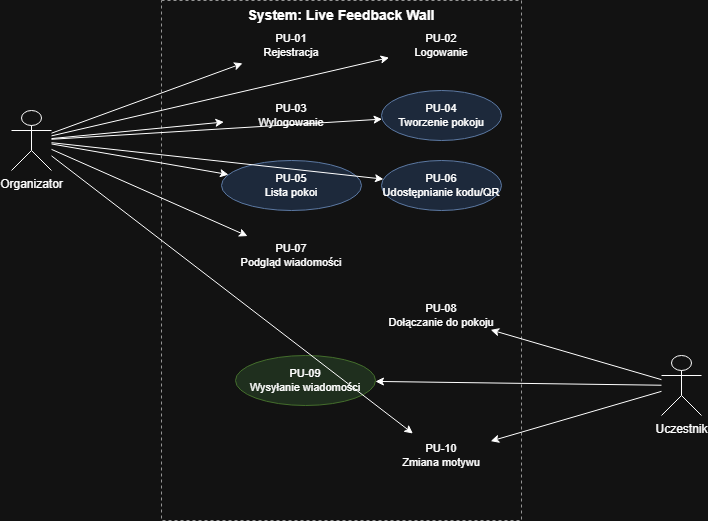

The diagram above was exported from draw.io. Its source (the exported page's mxGraphModel, read from the mxfile embedded in the PNG):
<mxGraphModel dx="1426" dy="777" grid="1" gridSize="10" guides="1" tooltips="1" connect="1" arrows="1" fold="1" page="1" pageScale="1" pageWidth="827" pageHeight="1169" math="0" shadow="0">
  <root>
    <mxCell id="0" />
    <mxCell id="1" parent="0" />
    <mxCell id="2" parent="1" style="shape=rect;whiteSpace=wrap;html=1;fillColor=none;strokeColor=#666666;fontSize=14;fontStyle=1;verticalAlign=top;dashed=1;" value="System: Live Feedback Wall" vertex="1">
      <mxGeometry height="520" width="360" x="200" y="20" as="geometry" />
    </mxCell>
    <mxCell id="3" parent="1" style="shape=umlActor;verticalLabelPosition=bottom;verticalAlign=top;html=1;fontSize=12;" value="Organizator" vertex="1">
      <mxGeometry height="60" width="40" x="50" y="130" as="geometry" />
    </mxCell>
    <mxCell id="4" parent="1" style="shape=umlActor;verticalLabelPosition=bottom;verticalAlign=top;html=1;fontSize=12;" value="Uczestnik" vertex="1">
      <mxGeometry height="60" width="40" x="700" y="375" as="geometry" />
    </mxCell>
    <mxCell id="10" parent="1" style="ellipse;whiteSpace=wrap;html=1;fillColor=#dae8fc;strokeColor=#6c8ebf;fontSize=11;" value="PU-01&#10;Rejestracja" vertex="1">
      <mxGeometry height="50" width="140" x="260" y="40" as="geometry" />
    </mxCell>
    <mxCell id="11" parent="1" style="ellipse;whiteSpace=wrap;html=1;fillColor=#dae8fc;strokeColor=#6c8ebf;fontSize=11;" value="PU-02&#10;Logowanie" vertex="1">
      <mxGeometry height="50" width="120" x="420" y="40" as="geometry" />
    </mxCell>
    <mxCell id="12" parent="1" style="ellipse;whiteSpace=wrap;html=1;fillColor=#dae8fc;strokeColor=#6c8ebf;fontSize=11;" value="PU-03&#10;Wylogowanie" vertex="1">
      <mxGeometry height="50" width="140" x="260" y="110" as="geometry" />
    </mxCell>
    <mxCell id="13" parent="1" style="ellipse;whiteSpace=wrap;html=1;fillColor=#dae8fc;strokeColor=#6c8ebf;fontSize=11;" value="PU-04&#10;Tworzenie pokoju" vertex="1">
      <mxGeometry height="50" width="120" x="420" y="110" as="geometry" />
    </mxCell>
    <mxCell id="14" parent="1" style="ellipse;whiteSpace=wrap;html=1;fillColor=#dae8fc;strokeColor=#6c8ebf;fontSize=11;" value="PU-05&#10;Lista pokoi" vertex="1">
      <mxGeometry height="50" width="140" x="260" y="180" as="geometry" />
    </mxCell>
    <mxCell id="15" parent="1" style="ellipse;whiteSpace=wrap;html=1;fillColor=#dae8fc;strokeColor=#6c8ebf;fontSize=11;" value="PU-06&#10;Udostępnianie kodu/QR" vertex="1">
      <mxGeometry height="50" width="120" x="420" y="180" as="geometry" />
    </mxCell>
    <mxCell id="16" parent="1" style="ellipse;whiteSpace=wrap;html=1;fillColor=#dae8fc;strokeColor=#6c8ebf;fontSize=11;" value="PU-07&#10;Podgląd wiadomości" vertex="1">
      <mxGeometry height="50" width="140" x="260" y="250" as="geometry" />
    </mxCell>
    <mxCell id="17" parent="1" style="ellipse;whiteSpace=wrap;html=1;fillColor=#d5e8d4;strokeColor=#82b366;fontSize=11;" value="PU-08&#10;Dołączanie do pokoju" vertex="1">
      <mxGeometry height="50" width="120" x="420" y="310" as="geometry" />
    </mxCell>
    <mxCell id="18" parent="1" style="ellipse;whiteSpace=wrap;html=1;fillColor=#d5e8d4;strokeColor=#82b366;fontSize=11;" value="PU-09&#10;Wysyłanie wiadomości" vertex="1">
      <mxGeometry height="50" width="140" x="274" y="375" as="geometry" />
    </mxCell>
    <mxCell id="19" parent="1" style="ellipse;whiteSpace=wrap;html=1;fillColor=#fff2cc;strokeColor=#d6b656;fontSize=11;" value="PU-10&#10;Zmiana motywu" vertex="1">
      <mxGeometry height="50" width="120" x="420" y="450" as="geometry" />
    </mxCell>
    <mxCell id="30" edge="1" parent="1" source="3" target="10">
      <mxGeometry relative="1" as="geometry" />
    </mxCell>
    <mxCell id="31" edge="1" parent="1" source="3" target="11">
      <mxGeometry relative="1" as="geometry" />
    </mxCell>
    <mxCell id="32" edge="1" parent="1" source="3" target="12">
      <mxGeometry relative="1" as="geometry" />
    </mxCell>
    <mxCell id="33" edge="1" parent="1" source="3" target="13">
      <mxGeometry relative="1" as="geometry" />
    </mxCell>
    <mxCell id="34" edge="1" parent="1" source="3" target="14">
      <mxGeometry relative="1" as="geometry" />
    </mxCell>
    <mxCell id="35" edge="1" parent="1" source="3" target="15">
      <mxGeometry relative="1" as="geometry" />
    </mxCell>
    <mxCell id="36" edge="1" parent="1" source="3" target="16">
      <mxGeometry relative="1" as="geometry" />
    </mxCell>
    <mxCell id="37" edge="1" parent="1" source="3" target="19">
      <mxGeometry relative="1" as="geometry" />
    </mxCell>
    <mxCell id="40" edge="1" parent="1" source="4" target="17">
      <mxGeometry relative="1" as="geometry" />
    </mxCell>
    <mxCell id="41" edge="1" parent="1" source="4" target="18">
      <mxGeometry relative="1" as="geometry" />
    </mxCell>
    <mxCell id="42" edge="1" parent="1" source="4" target="19">
      <mxGeometry relative="1" as="geometry" />
    </mxCell>
  </root>
</mxGraphModel>